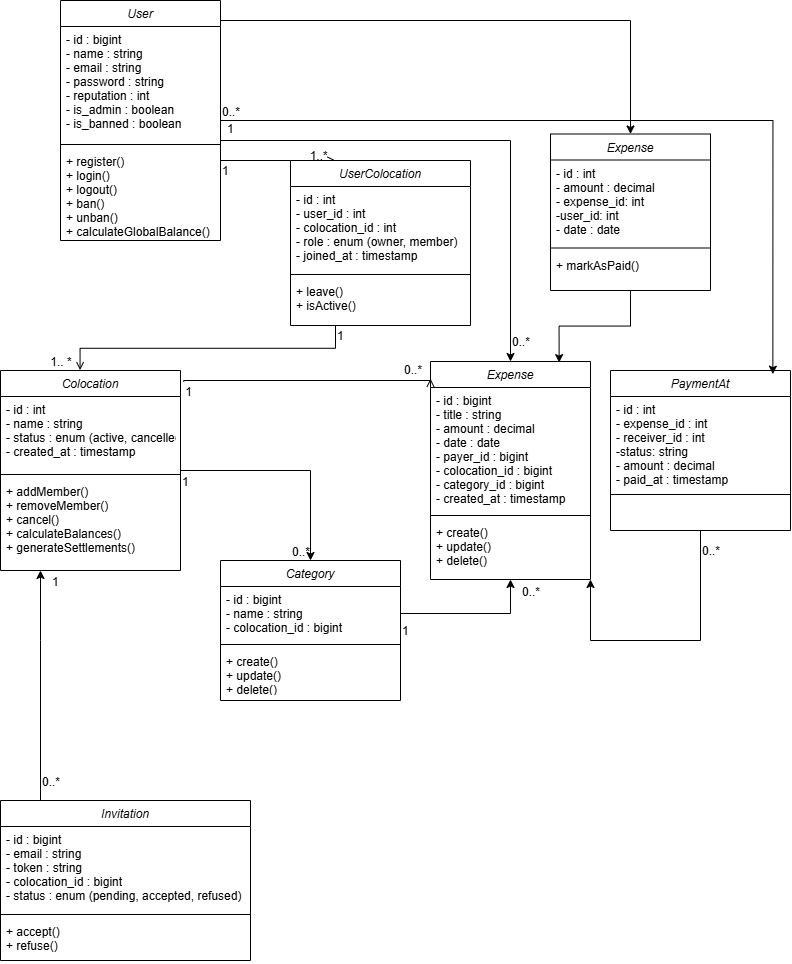

The diagram above was exported from draw.io. Its source (the exported page's mxGraphModel, read from the mxfile embedded in the PNG):
<mxGraphModel dx="1158" dy="630" grid="1" gridSize="10" guides="1" tooltips="1" connect="1" arrows="1" fold="1" page="1" pageScale="1" pageWidth="827" pageHeight="1169" math="0" shadow="0">
  <root>
    <mxCell id="WIyWlLk6GJQsqaUBKTNV-0" />
    <mxCell id="WIyWlLk6GJQsqaUBKTNV-1" parent="WIyWlLk6GJQsqaUBKTNV-0" />
    <mxCell id="zVXjE_oPLhr55mbOfTGD-49" edge="1" parent="WIyWlLk6GJQsqaUBKTNV-1" source="zkfFHV4jXpPFQw0GAbJ--0" style="edgeStyle=orthogonalEdgeStyle;rounded=0;orthogonalLoop=1;jettySize=auto;html=1;" target="zVXjE_oPLhr55mbOfTGD-11">
      <mxGeometry relative="1" as="geometry">
        <Array as="points">
          <mxPoint x="540" y="150" />
        </Array>
        <mxPoint x="260" y="150" as="sourcePoint" />
      </mxGeometry>
    </mxCell>
    <mxCell id="zVXjE_oPLhr55mbOfTGD-59" edge="1" parent="WIyWlLk6GJQsqaUBKTNV-1" source="zkfFHV4jXpPFQw0GAbJ--0" style="edgeStyle=orthogonalEdgeStyle;rounded=0;orthogonalLoop=1;jettySize=auto;html=1;entryX=0.5;entryY=0;entryDx=0;entryDy=0;" target="zVXjE_oPLhr55mbOfTGD-53">
      <mxGeometry relative="1" as="geometry">
        <Array as="points">
          <mxPoint x="660" y="30" />
        </Array>
      </mxGeometry>
    </mxCell>
    <mxCell id="zkfFHV4jXpPFQw0GAbJ--0" parent="WIyWlLk6GJQsqaUBKTNV-1" style="swimlane;fontStyle=2;align=center;verticalAlign=top;childLayout=stackLayout;horizontal=1;startSize=26;horizontalStack=0;resizeParent=1;resizeLast=0;collapsible=1;marginBottom=0;rounded=0;shadow=0;strokeWidth=1;" value="User" vertex="1">
      <mxGeometry height="240" width="160" x="90" y="10" as="geometry">
        <mxRectangle height="26" width="160" x="230" y="140" as="alternateBounds" />
      </mxGeometry>
    </mxCell>
    <mxCell id="zkfFHV4jXpPFQw0GAbJ--1" parent="zkfFHV4jXpPFQw0GAbJ--0" style="text;align=left;verticalAlign=top;spacingLeft=4;spacingRight=4;overflow=hidden;rotatable=0;points=[[0,0.5],[1,0.5]];portConstraint=eastwest;" value="- id : bigint&#10;- name : string&#10;- email : string&#10;- password : string&#10;- reputation : int&#10;- is_admin : boolean&#10;- is_banned : boolean" vertex="1">
      <mxGeometry height="114" width="160" y="26" as="geometry" />
    </mxCell>
    <mxCell id="zkfFHV4jXpPFQw0GAbJ--4" parent="zkfFHV4jXpPFQw0GAbJ--0" style="line;html=1;strokeWidth=1;align=left;verticalAlign=middle;spacingTop=-1;spacingLeft=3;spacingRight=3;rotatable=0;labelPosition=right;points=[];portConstraint=eastwest;" value="" vertex="1">
      <mxGeometry height="8" width="160" y="140" as="geometry" />
    </mxCell>
    <mxCell id="zkfFHV4jXpPFQw0GAbJ--5" parent="zkfFHV4jXpPFQw0GAbJ--0" style="text;align=left;verticalAlign=top;spacingLeft=4;spacingRight=4;overflow=hidden;rotatable=0;points=[[0,0.5],[1,0.5]];portConstraint=eastwest;" value="+ register()&#10;+ login()&#10;+ logout()&#10;+ ban()&#10;+ unban()&#10;+ calculateGlobalBalance()" vertex="1">
      <mxGeometry height="92" width="160" y="148" as="geometry" />
    </mxCell>
    <mxCell id="zkfFHV4jXpPFQw0GAbJ--26" edge="1" parent="WIyWlLk6GJQsqaUBKTNV-1" source="zkfFHV4jXpPFQw0GAbJ--0" style="endArrow=open;shadow=0;strokeWidth=1;rounded=0;curved=0;endFill=1;edgeStyle=elbowEdgeStyle;elbow=vertical;entryX=0.25;entryY=0;entryDx=0;entryDy=0;" target="zVXjE_oPLhr55mbOfTGD-0" value="">
      <mxGeometry relative="1" x="0.5" y="41" as="geometry">
        <mxPoint x="-40" y="32" as="offset" />
        <mxPoint x="250" y="82" as="sourcePoint" />
        <mxPoint x="378" y="118" as="targetPoint" />
      </mxGeometry>
    </mxCell>
    <mxCell id="zkfFHV4jXpPFQw0GAbJ--27" connectable="0" parent="zkfFHV4jXpPFQw0GAbJ--26" style="resizable=0;align=left;verticalAlign=bottom;labelBackgroundColor=none;fontSize=12;" value="1" vertex="1">
      <mxGeometry relative="1" x="-1" as="geometry">
        <mxPoint y="19" as="offset" />
      </mxGeometry>
    </mxCell>
    <mxCell id="zkfFHV4jXpPFQw0GAbJ--28" connectable="0" parent="zkfFHV4jXpPFQw0GAbJ--26" style="resizable=0;align=right;verticalAlign=bottom;labelBackgroundColor=none;fontSize=12;" value="1..*" vertex="1">
      <mxGeometry relative="1" x="1" as="geometry">
        <mxPoint x="-7" y="4" as="offset" />
      </mxGeometry>
    </mxCell>
    <mxCell id="zVXjE_oPLhr55mbOfTGD-37" connectable="0" parent="zkfFHV4jXpPFQw0GAbJ--26" style="resizable=0;align=left;verticalAlign=bottom;labelBackgroundColor=none;fontSize=12;" value="0..*" vertex="1">
      <mxGeometry relative="1" x="-1" as="geometry">
        <mxPoint y="-40" as="offset" />
      </mxGeometry>
    </mxCell>
    <mxCell id="zVXjE_oPLhr55mbOfTGD-38" connectable="0" parent="zkfFHV4jXpPFQw0GAbJ--26" style="resizable=0;align=left;verticalAlign=bottom;labelBackgroundColor=none;fontSize=12;" value="0..*" vertex="1">
      <mxGeometry relative="1" x="-1" as="geometry">
        <mxPoint x="480" y="399" as="offset" />
      </mxGeometry>
    </mxCell>
    <mxCell id="zVXjE_oPLhr55mbOfTGD-0" parent="WIyWlLk6GJQsqaUBKTNV-1" style="swimlane;fontStyle=2;align=center;verticalAlign=top;childLayout=stackLayout;horizontal=1;startSize=26;horizontalStack=0;resizeParent=1;resizeLast=0;collapsible=1;marginBottom=0;rounded=0;shadow=0;strokeWidth=1;" value="UserColocation" vertex="1">
      <mxGeometry height="165" width="180" x="320" y="170" as="geometry">
        <mxRectangle height="26" width="160" x="230" y="140" as="alternateBounds" />
      </mxGeometry>
    </mxCell>
    <mxCell id="zVXjE_oPLhr55mbOfTGD-1" parent="zVXjE_oPLhr55mbOfTGD-0" style="text;align=left;verticalAlign=top;spacingLeft=4;spacingRight=4;overflow=hidden;rotatable=0;points=[[0,0.5],[1,0.5]];portConstraint=eastwest;" value="- id : int&#10;- user_id : int&#10;- colocation_id : int&#10;- role : enum (owner, member)&#10;- joined_at : timestamp" vertex="1">
      <mxGeometry height="84" width="180" y="26" as="geometry" />
    </mxCell>
    <mxCell id="zVXjE_oPLhr55mbOfTGD-2" parent="zVXjE_oPLhr55mbOfTGD-0" style="line;html=1;strokeWidth=1;align=left;verticalAlign=middle;spacingTop=-1;spacingLeft=3;spacingRight=3;rotatable=0;labelPosition=right;points=[];portConstraint=eastwest;" value="" vertex="1">
      <mxGeometry height="8" width="180" y="110" as="geometry" />
    </mxCell>
    <mxCell id="zVXjE_oPLhr55mbOfTGD-3" parent="zVXjE_oPLhr55mbOfTGD-0" style="text;align=left;verticalAlign=top;spacingLeft=4;spacingRight=4;overflow=hidden;rotatable=0;points=[[0,0.5],[1,0.5]];portConstraint=eastwest;" value="+ leave()&#10;+ isActive()" vertex="1">
      <mxGeometry height="42" width="180" y="118" as="geometry" />
    </mxCell>
    <mxCell id="zVXjE_oPLhr55mbOfTGD-41" edge="1" parent="WIyWlLk6GJQsqaUBKTNV-1" source="zVXjE_oPLhr55mbOfTGD-4" style="edgeStyle=orthogonalEdgeStyle;rounded=0;orthogonalLoop=1;jettySize=auto;html=1;entryX=0.5;entryY=0;entryDx=0;entryDy=0;" target="zVXjE_oPLhr55mbOfTGD-15">
      <mxGeometry relative="1" as="geometry" />
    </mxCell>
    <mxCell id="zVXjE_oPLhr55mbOfTGD-4" parent="WIyWlLk6GJQsqaUBKTNV-1" style="swimlane;fontStyle=2;align=center;verticalAlign=top;childLayout=stackLayout;horizontal=1;startSize=26;horizontalStack=0;resizeParent=1;resizeLast=0;collapsible=1;marginBottom=0;rounded=0;shadow=0;strokeWidth=1;" value="Colocation" vertex="1">
      <mxGeometry height="200" width="180" x="30" y="380" as="geometry">
        <mxRectangle height="26" width="160" x="230" y="140" as="alternateBounds" />
      </mxGeometry>
    </mxCell>
    <mxCell id="zVXjE_oPLhr55mbOfTGD-5" parent="zVXjE_oPLhr55mbOfTGD-4" style="text;align=left;verticalAlign=top;spacingLeft=4;spacingRight=4;overflow=hidden;rotatable=0;points=[[0,0.5],[1,0.5]];portConstraint=eastwest;" value="- id : int&#10;- name : string&#10;- status : enum (active, cancelled)&#10;- created_at : timestamp" vertex="1">
      <mxGeometry height="74" width="180" y="26" as="geometry" />
    </mxCell>
    <mxCell id="zVXjE_oPLhr55mbOfTGD-6" parent="zVXjE_oPLhr55mbOfTGD-4" style="line;html=1;strokeWidth=1;align=left;verticalAlign=middle;spacingTop=-1;spacingLeft=3;spacingRight=3;rotatable=0;labelPosition=right;points=[];portConstraint=eastwest;" value="" vertex="1">
      <mxGeometry height="8" width="180" y="100" as="geometry" />
    </mxCell>
    <mxCell id="zVXjE_oPLhr55mbOfTGD-7" parent="zVXjE_oPLhr55mbOfTGD-4" style="text;align=left;verticalAlign=top;spacingLeft=4;spacingRight=4;overflow=hidden;rotatable=0;points=[[0,0.5],[1,0.5]];portConstraint=eastwest;" value="+ addMember()&#10;+ removeMember()&#10;+ cancel()&#10;+ calculateBalances()&#10;+ generateSettlements()" vertex="1">
      <mxGeometry height="92" width="180" y="108" as="geometry" />
    </mxCell>
    <mxCell id="zVXjE_oPLhr55mbOfTGD-8" edge="1" parent="WIyWlLk6GJQsqaUBKTNV-1" source="zVXjE_oPLhr55mbOfTGD-0" style="endArrow=open;shadow=0;strokeWidth=1;rounded=0;curved=0;endFill=1;edgeStyle=elbowEdgeStyle;elbow=vertical;entryX=0.442;entryY=-0.002;entryDx=0;entryDy=0;entryPerimeter=0;exitX=0.25;exitY=1;exitDx=0;exitDy=0;" target="zVXjE_oPLhr55mbOfTGD-4" value="">
      <mxGeometry relative="1" x="0.5" y="41" as="geometry">
        <mxPoint x="-40" y="32" as="offset" />
        <mxPoint x="50" y="330" as="sourcePoint" />
        <mxPoint x="235" y="380" as="targetPoint" />
      </mxGeometry>
    </mxCell>
    <mxCell id="zVXjE_oPLhr55mbOfTGD-9" connectable="0" parent="zVXjE_oPLhr55mbOfTGD-8" style="resizable=0;align=left;verticalAlign=bottom;labelBackgroundColor=none;fontSize=12;" value="1" vertex="1">
      <mxGeometry relative="1" x="-1" as="geometry">
        <mxPoint y="19" as="offset" />
      </mxGeometry>
    </mxCell>
    <mxCell id="zVXjE_oPLhr55mbOfTGD-10" connectable="0" parent="zVXjE_oPLhr55mbOfTGD-8" style="resizable=0;align=right;verticalAlign=bottom;labelBackgroundColor=none;fontSize=12;" value="1.. *" vertex="1">
      <mxGeometry relative="1" x="1" as="geometry">
        <mxPoint x="-7" as="offset" />
      </mxGeometry>
    </mxCell>
    <mxCell id="zVXjE_oPLhr55mbOfTGD-11" parent="WIyWlLk6GJQsqaUBKTNV-1" style="swimlane;fontStyle=2;align=center;verticalAlign=top;childLayout=stackLayout;horizontal=1;startSize=26;horizontalStack=0;resizeParent=1;resizeLast=0;collapsible=1;marginBottom=0;rounded=0;shadow=0;strokeWidth=1;" value="Expense" vertex="1">
      <mxGeometry height="218" width="160" x="460" y="371" as="geometry">
        <mxRectangle height="26" width="160" x="230" y="140" as="alternateBounds" />
      </mxGeometry>
    </mxCell>
    <mxCell id="zVXjE_oPLhr55mbOfTGD-12" parent="zVXjE_oPLhr55mbOfTGD-11" style="text;align=left;verticalAlign=top;spacingLeft=4;spacingRight=4;overflow=hidden;rotatable=0;points=[[0,0.5],[1,0.5]];portConstraint=eastwest;" value="- id : bigint&#10;- title : string&#10;- amount : decimal&#10;- date : date&#10;- payer_id : bigint&#10;- colocation_id : bigint&#10;- category_id : bigint&#10;- created_at : timestamp" vertex="1">
      <mxGeometry height="124" width="160" y="26" as="geometry" />
    </mxCell>
    <mxCell id="zVXjE_oPLhr55mbOfTGD-13" parent="zVXjE_oPLhr55mbOfTGD-11" style="line;html=1;strokeWidth=1;align=left;verticalAlign=middle;spacingTop=-1;spacingLeft=3;spacingRight=3;rotatable=0;labelPosition=right;points=[];portConstraint=eastwest;" value="" vertex="1">
      <mxGeometry height="8" width="160" y="150" as="geometry" />
    </mxCell>
    <mxCell id="zVXjE_oPLhr55mbOfTGD-14" parent="zVXjE_oPLhr55mbOfTGD-11" style="text;align=left;verticalAlign=top;spacingLeft=4;spacingRight=4;overflow=hidden;rotatable=0;points=[[0,0.5],[1,0.5]];portConstraint=eastwest;" value="+ create()&#10;+ update()&#10;+ delete()" vertex="1">
      <mxGeometry height="60" width="160" y="158" as="geometry" />
    </mxCell>
    <mxCell id="zVXjE_oPLhr55mbOfTGD-15" parent="WIyWlLk6GJQsqaUBKTNV-1" style="swimlane;fontStyle=2;align=center;verticalAlign=top;childLayout=stackLayout;horizontal=1;startSize=26;horizontalStack=0;resizeParent=1;resizeLast=0;collapsible=1;marginBottom=0;rounded=0;shadow=0;strokeWidth=1;" value="Category" vertex="1">
      <mxGeometry height="140" width="180" x="250" y="570" as="geometry">
        <mxRectangle height="26" width="160" x="230" y="140" as="alternateBounds" />
      </mxGeometry>
    </mxCell>
    <mxCell id="zVXjE_oPLhr55mbOfTGD-16" parent="zVXjE_oPLhr55mbOfTGD-15" style="text;align=left;verticalAlign=top;spacingLeft=4;spacingRight=4;overflow=hidden;rotatable=0;points=[[0,0.5],[1,0.5]];portConstraint=eastwest;" value="- id : bigint&#10;- name : string&#10;- colocation_id : bigint" vertex="1">
      <mxGeometry height="54" width="180" y="26" as="geometry" />
    </mxCell>
    <mxCell id="zVXjE_oPLhr55mbOfTGD-17" parent="zVXjE_oPLhr55mbOfTGD-15" style="line;html=1;strokeWidth=1;align=left;verticalAlign=middle;spacingTop=-1;spacingLeft=3;spacingRight=3;rotatable=0;labelPosition=right;points=[];portConstraint=eastwest;" value="" vertex="1">
      <mxGeometry height="8" width="180" y="80" as="geometry" />
    </mxCell>
    <mxCell id="zVXjE_oPLhr55mbOfTGD-18" parent="zVXjE_oPLhr55mbOfTGD-15" style="text;align=left;verticalAlign=top;spacingLeft=4;spacingRight=4;overflow=hidden;rotatable=0;points=[[0,0.5],[1,0.5]];portConstraint=eastwest;" value="+ create()&#10;+ update()&#10;+ delete()" vertex="1">
      <mxGeometry height="42" width="180" y="88" as="geometry" />
    </mxCell>
    <mxCell id="zVXjE_oPLhr55mbOfTGD-52" edge="1" parent="WIyWlLk6GJQsqaUBKTNV-1" source="zVXjE_oPLhr55mbOfTGD-19" style="edgeStyle=orthogonalEdgeStyle;rounded=0;orthogonalLoop=1;jettySize=auto;html=1;" target="zVXjE_oPLhr55mbOfTGD-11">
      <mxGeometry relative="1" as="geometry">
        <Array as="points">
          <mxPoint x="730" y="650" />
          <mxPoint x="620" y="650" />
        </Array>
      </mxGeometry>
    </mxCell>
    <mxCell id="zVXjE_oPLhr55mbOfTGD-19" parent="WIyWlLk6GJQsqaUBKTNV-1" style="swimlane;fontStyle=2;align=center;verticalAlign=top;childLayout=stackLayout;horizontal=1;startSize=26;horizontalStack=0;resizeParent=1;resizeLast=0;collapsible=1;marginBottom=0;rounded=0;shadow=0;strokeWidth=1;" value="PaymentAt" vertex="1">
      <mxGeometry height="160" width="180" x="640" y="380" as="geometry">
        <mxRectangle height="26" width="160" x="230" y="140" as="alternateBounds" />
      </mxGeometry>
    </mxCell>
    <mxCell id="zVXjE_oPLhr55mbOfTGD-20" parent="zVXjE_oPLhr55mbOfTGD-19" style="text;align=left;verticalAlign=top;spacingLeft=4;spacingRight=4;overflow=hidden;rotatable=0;points=[[0,0.5],[1,0.5]];portConstraint=eastwest;" value="- id : int&#10;- expense_id : int&#10;- receiver_id : int&#10;-status: string&#10;- amount : decimal&#10;- paid_at : timestamp" vertex="1">
      <mxGeometry height="94" width="180" y="26" as="geometry" />
    </mxCell>
    <mxCell id="zVXjE_oPLhr55mbOfTGD-21" parent="zVXjE_oPLhr55mbOfTGD-19" style="line;html=1;strokeWidth=1;align=left;verticalAlign=middle;spacingTop=-1;spacingLeft=3;spacingRight=3;rotatable=0;labelPosition=right;points=[];portConstraint=eastwest;" value="" vertex="1">
      <mxGeometry height="8" width="180" y="120" as="geometry" />
    </mxCell>
    <mxCell id="zVXjE_oPLhr55mbOfTGD-33" edge="1" parent="WIyWlLk6GJQsqaUBKTNV-1" source="zVXjE_oPLhr55mbOfTGD-23" style="edgeStyle=orthogonalEdgeStyle;rounded=0;orthogonalLoop=1;jettySize=auto;html=1;" target="zVXjE_oPLhr55mbOfTGD-4">
      <mxGeometry relative="1" as="geometry">
        <Array as="points">
          <mxPoint x="70" y="650" />
          <mxPoint x="70" y="650" />
        </Array>
      </mxGeometry>
    </mxCell>
    <mxCell id="zVXjE_oPLhr55mbOfTGD-23" parent="WIyWlLk6GJQsqaUBKTNV-1" style="swimlane;fontStyle=2;align=center;verticalAlign=top;childLayout=stackLayout;horizontal=1;startSize=26;horizontalStack=0;resizeParent=1;resizeLast=0;collapsible=1;marginBottom=0;rounded=0;shadow=0;strokeWidth=1;" value="Invitation" vertex="1">
      <mxGeometry height="160" width="250" x="30" y="810" as="geometry">
        <mxRectangle height="26" width="160" x="230" y="140" as="alternateBounds" />
      </mxGeometry>
    </mxCell>
    <mxCell id="zVXjE_oPLhr55mbOfTGD-24" parent="zVXjE_oPLhr55mbOfTGD-23" style="text;align=left;verticalAlign=top;spacingLeft=4;spacingRight=4;overflow=hidden;rotatable=0;points=[[0,0.5],[1,0.5]];portConstraint=eastwest;" value="- id : bigint&#10;- email : string&#10;- token : string&#10;- colocation_id : bigint&#10;- status : enum (pending, accepted, refused)" vertex="1">
      <mxGeometry height="84" width="250" y="26" as="geometry" />
    </mxCell>
    <mxCell id="zVXjE_oPLhr55mbOfTGD-25" parent="zVXjE_oPLhr55mbOfTGD-23" style="line;html=1;strokeWidth=1;align=left;verticalAlign=middle;spacingTop=-1;spacingLeft=3;spacingRight=3;rotatable=0;labelPosition=right;points=[];portConstraint=eastwest;" value="" vertex="1">
      <mxGeometry height="8" width="250" y="110" as="geometry" />
    </mxCell>
    <mxCell id="zVXjE_oPLhr55mbOfTGD-26" parent="zVXjE_oPLhr55mbOfTGD-23" style="text;align=left;verticalAlign=top;spacingLeft=4;spacingRight=4;overflow=hidden;rotatable=0;points=[[0,0.5],[1,0.5]];portConstraint=eastwest;" value="+ accept()&#10;+ refuse()" vertex="1">
      <mxGeometry height="42" width="250" y="118" as="geometry" />
    </mxCell>
    <mxCell id="zVXjE_oPLhr55mbOfTGD-27" edge="1" parent="WIyWlLk6GJQsqaUBKTNV-1" source="zVXjE_oPLhr55mbOfTGD-4" style="endArrow=open;shadow=0;strokeWidth=1;rounded=0;curved=0;endFill=1;edgeStyle=elbowEdgeStyle;elbow=vertical;entryX=0;entryY=0.079;entryDx=0;entryDy=0;entryPerimeter=0;exitX=1.018;exitY=0.056;exitDx=0;exitDy=0;exitPerimeter=0;" target="zVXjE_oPLhr55mbOfTGD-11" value="">
      <mxGeometry relative="1" x="0.5" y="41" as="geometry">
        <mxPoint x="-40" y="32" as="offset" />
        <mxPoint x="405" y="530" as="sourcePoint" />
        <mxPoint x="260" y="555" as="targetPoint" />
      </mxGeometry>
    </mxCell>
    <mxCell id="zVXjE_oPLhr55mbOfTGD-28" connectable="0" parent="zVXjE_oPLhr55mbOfTGD-27" style="resizable=0;align=left;verticalAlign=bottom;labelBackgroundColor=none;fontSize=12;" value="1" vertex="1">
      <mxGeometry relative="1" x="-1" as="geometry">
        <mxPoint y="19" as="offset" />
      </mxGeometry>
    </mxCell>
    <mxCell id="zVXjE_oPLhr55mbOfTGD-29" connectable="0" parent="zVXjE_oPLhr55mbOfTGD-27" style="resizable=0;align=right;verticalAlign=bottom;labelBackgroundColor=none;fontSize=12;" value="0..*" vertex="1">
      <mxGeometry relative="1" x="1" as="geometry">
        <mxPoint x="-7" as="offset" />
      </mxGeometry>
    </mxCell>
    <mxCell id="zVXjE_oPLhr55mbOfTGD-35" edge="1" parent="WIyWlLk6GJQsqaUBKTNV-1" source="zkfFHV4jXpPFQw0GAbJ--0" style="edgeStyle=orthogonalEdgeStyle;rounded=0;orthogonalLoop=1;jettySize=auto;html=1;entryX=0.902;entryY=0.023;entryDx=0;entryDy=0;entryPerimeter=0;" target="zVXjE_oPLhr55mbOfTGD-19">
      <mxGeometry relative="1" as="geometry" />
    </mxCell>
    <mxCell id="zVXjE_oPLhr55mbOfTGD-36" edge="1" parent="WIyWlLk6GJQsqaUBKTNV-1" source="zVXjE_oPLhr55mbOfTGD-16" style="edgeStyle=orthogonalEdgeStyle;rounded=0;orthogonalLoop=1;jettySize=auto;html=1;" target="zVXjE_oPLhr55mbOfTGD-11">
      <mxGeometry relative="1" as="geometry" />
    </mxCell>
    <mxCell id="zVXjE_oPLhr55mbOfTGD-42" connectable="0" parent="WIyWlLk6GJQsqaUBKTNV-1" style="resizable=0;align=left;verticalAlign=bottom;labelBackgroundColor=none;fontSize=12;direction=west;" value="0..*" vertex="1">
      <mxGeometry x="70" y="800" as="geometry" />
    </mxCell>
    <mxCell id="zVXjE_oPLhr55mbOfTGD-43" connectable="0" parent="WIyWlLk6GJQsqaUBKTNV-1" style="resizable=0;align=left;verticalAlign=bottom;labelBackgroundColor=none;fontSize=12;" value="1" vertex="1">
      <mxGeometry x="80" y="600" as="geometry" />
    </mxCell>
    <mxCell id="zVXjE_oPLhr55mbOfTGD-44" connectable="0" parent="WIyWlLk6GJQsqaUBKTNV-1" style="resizable=0;align=left;verticalAlign=bottom;labelBackgroundColor=none;fontSize=12;" value="1" vertex="1">
      <mxGeometry x="440" y="640" as="geometry">
        <mxPoint x="-10" y="9" as="offset" />
      </mxGeometry>
    </mxCell>
    <mxCell id="zVXjE_oPLhr55mbOfTGD-45" connectable="0" parent="WIyWlLk6GJQsqaUBKTNV-1" style="resizable=0;align=left;verticalAlign=bottom;labelBackgroundColor=none;fontSize=12;" value="0..*" vertex="1">
      <mxGeometry x="550" y="610" as="geometry" />
    </mxCell>
    <mxCell id="zVXjE_oPLhr55mbOfTGD-46" connectable="0" parent="WIyWlLk6GJQsqaUBKTNV-1" style="resizable=0;align=left;verticalAlign=bottom;labelBackgroundColor=none;fontSize=12;" value="0..*" vertex="1">
      <mxGeometry x="320" y="570" as="geometry" />
    </mxCell>
    <mxCell id="zVXjE_oPLhr55mbOfTGD-47" connectable="0" parent="WIyWlLk6GJQsqaUBKTNV-1" style="resizable=0;align=left;verticalAlign=bottom;labelBackgroundColor=none;fontSize=12;" value="1" vertex="1">
      <mxGeometry x="210" y="500" as="geometry" />
    </mxCell>
    <mxCell id="zVXjE_oPLhr55mbOfTGD-50" connectable="0" parent="WIyWlLk6GJQsqaUBKTNV-1" style="resizable=0;align=left;verticalAlign=bottom;labelBackgroundColor=none;fontSize=12;" value="1" vertex="1">
      <mxGeometry x="270" y="140" as="geometry">
        <mxPoint x="-15" y="7" as="offset" />
      </mxGeometry>
    </mxCell>
    <mxCell id="zVXjE_oPLhr55mbOfTGD-51" connectable="0" parent="WIyWlLk6GJQsqaUBKTNV-1" style="resizable=0;align=left;verticalAlign=bottom;labelBackgroundColor=none;fontSize=12;" value="0..*" vertex="1">
      <mxGeometry x="540" y="360" as="geometry" />
    </mxCell>
    <mxCell id="zVXjE_oPLhr55mbOfTGD-53" parent="WIyWlLk6GJQsqaUBKTNV-1" style="swimlane;fontStyle=2;align=center;verticalAlign=top;childLayout=stackLayout;horizontal=1;startSize=26;horizontalStack=0;resizeParent=1;resizeLast=0;collapsible=1;marginBottom=0;rounded=0;shadow=0;strokeWidth=1;" value="Expense" vertex="1">
      <mxGeometry height="156.5" width="160" x="580" y="143.5" as="geometry">
        <mxRectangle height="26" width="160" x="230" y="140" as="alternateBounds" />
      </mxGeometry>
    </mxCell>
    <mxCell id="zVXjE_oPLhr55mbOfTGD-54" parent="zVXjE_oPLhr55mbOfTGD-53" style="text;align=left;verticalAlign=top;spacingLeft=4;spacingRight=4;overflow=hidden;rotatable=0;points=[[0,0.5],[1,0.5]];portConstraint=eastwest;" value="- id : int&#10;- amount : decimal&#10;- expense_id: int&#10;-user_id: int&#10;- date : date" vertex="1">
      <mxGeometry height="84" width="160" y="26" as="geometry" />
    </mxCell>
    <mxCell id="zVXjE_oPLhr55mbOfTGD-55" parent="zVXjE_oPLhr55mbOfTGD-53" style="line;html=1;strokeWidth=1;align=left;verticalAlign=middle;spacingTop=-1;spacingLeft=3;spacingRight=3;rotatable=0;labelPosition=right;points=[];portConstraint=eastwest;" value="" vertex="1">
      <mxGeometry height="8" width="160" y="110" as="geometry" />
    </mxCell>
    <mxCell id="zVXjE_oPLhr55mbOfTGD-58" parent="zVXjE_oPLhr55mbOfTGD-53" style="text;align=left;verticalAlign=top;spacingLeft=4;spacingRight=4;overflow=hidden;rotatable=0;points=[[0,0.5],[1,0.5]];portConstraint=eastwest;" value="+ markAsPaid()" vertex="1">
      <mxGeometry height="32" width="160" y="118" as="geometry" />
    </mxCell>
    <mxCell id="zVXjE_oPLhr55mbOfTGD-60" edge="1" parent="WIyWlLk6GJQsqaUBKTNV-1" source="zVXjE_oPLhr55mbOfTGD-53" style="edgeStyle=orthogonalEdgeStyle;rounded=0;orthogonalLoop=1;jettySize=auto;html=1;entryX=0.804;entryY=0.005;entryDx=0;entryDy=0;entryPerimeter=0;" target="zVXjE_oPLhr55mbOfTGD-11">
      <mxGeometry relative="1" as="geometry" />
    </mxCell>
  </root>
</mxGraphModel>